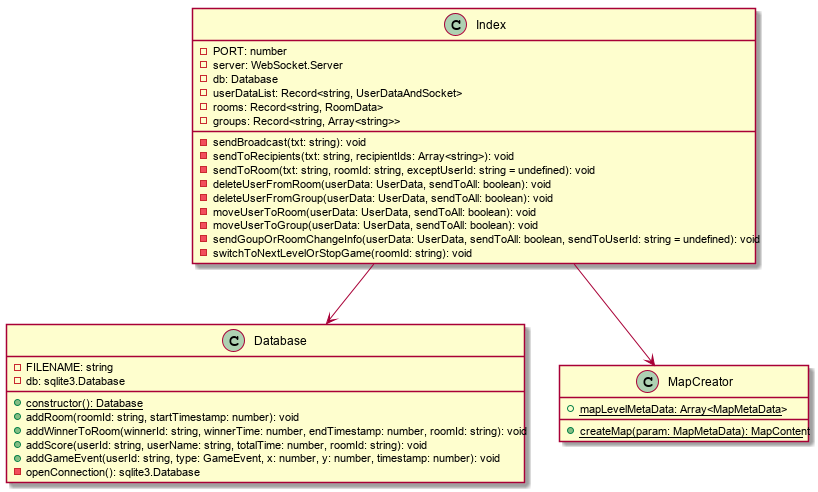

The diagram above was rendered by PlantUML. Its source (embedded in the PNG):
@startuml

Index --> Database
Index --> MapCreator

class Index {
	-PORT: number
	-server: WebSocket.Server
	-db: Database
	-userDataList: Record<string, UserDataAndSocket>
	-rooms: Record<string, RoomData>
	-groups: Record<string, Array<string>>
	
	-sendBroadcast(txt: string): void
	-sendToRecipients(txt: string, recipientIds: Array<string>): void
	-sendToRoom(txt: string, roomId: string, exceptUserId: string = undefined): void
	-deleteUserFromRoom(userData: UserData, sendToAll: boolean): void
	-deleteUserFromGroup(userData: UserData, sendToAll: boolean): void
	-moveUserToRoom(userData: UserData, sendToAll: boolean): void
	-moveUserToGroup(userData: UserData, sendToAll: boolean): void
	-sendGoupOrRoomChangeInfo(userData: UserData, sendToAll: boolean, sendToUserId: string = undefined): void
	-switchToNextLevelOrStopGame(roomId: string): void
}

class Database {
	-FILENAME: string
	-db: sqlite3.Database
	
	+{static} constructor(): Database
	+addRoom(roomId: string, startTimestamp: number): void
	+addWinnerToRoom(winnerId: string, winnerTime: number, endTimestamp: number, roomId: string): void
	+addScore(userId: string, userName: string, totalTime: number, roomId: string): void
	+addGameEvent(userId: string, type: GameEvent, x: number, y: number, timestamp: number): void
	-openConnection(): sqlite3.Database
}

class MapCreator {
	+{static} mapLevelMetaData: Array<MapMetaData>
	+{static} createMap(param: MapMetaData): MapContent
}

@enduml